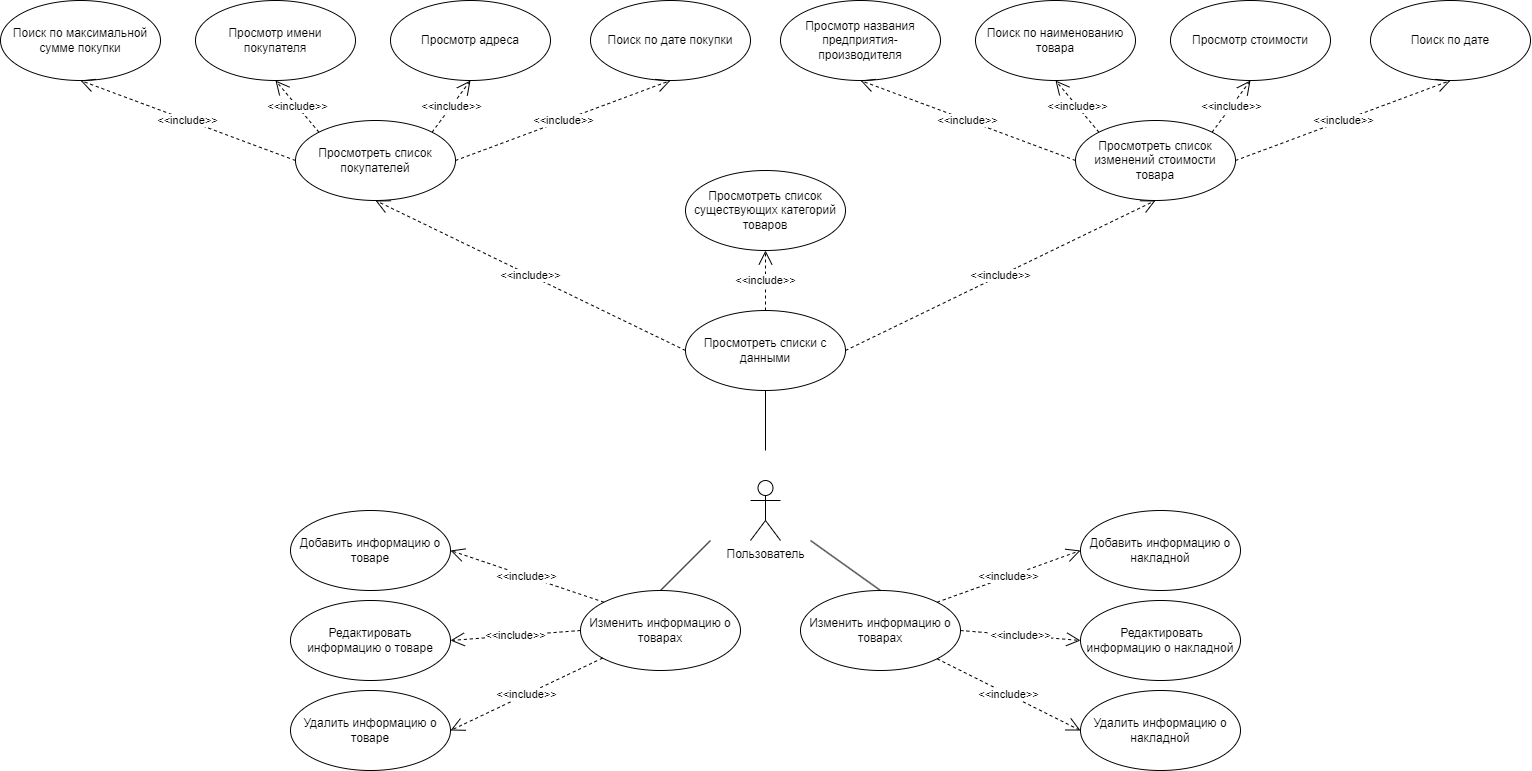

The diagram above was exported from draw.io. Its source (the exported page's mxGraphModel, read from the mxfile embedded in the PNG):
<mxGraphModel dx="2140" dy="1822" grid="1" gridSize="10" guides="1" tooltips="1" connect="1" arrows="1" fold="1" page="1" pageScale="1" pageWidth="827" pageHeight="1169" math="0" shadow="0">
  <root>
    <mxCell id="0" />
    <mxCell id="1" parent="0" />
    <mxCell id="eEhsx_ObsrRtTRMgEPJE-1" value="Пользователь" style="shape=umlActor;verticalLabelPosition=bottom;verticalAlign=top;html=1;outlineConnect=0;" parent="1" vertex="1">
      <mxGeometry x="350" y="160" width="30" height="60" as="geometry" />
    </mxCell>
    <mxCell id="eEhsx_ObsrRtTRMgEPJE-2" value="Изменить информацию о товарах" style="ellipse;whiteSpace=wrap;html=1;" parent="1" vertex="1">
      <mxGeometry x="180" y="270" width="160" height="80" as="geometry" />
    </mxCell>
    <mxCell id="eEhsx_ObsrRtTRMgEPJE-3" value="Добавить информацию о товаре" style="ellipse;whiteSpace=wrap;html=1;" parent="1" vertex="1">
      <mxGeometry x="-110" y="190" width="160" height="80" as="geometry" />
    </mxCell>
    <mxCell id="eEhsx_ObsrRtTRMgEPJE-4" value="Редактировать информацию о товаре" style="ellipse;whiteSpace=wrap;html=1;" parent="1" vertex="1">
      <mxGeometry x="-110" y="280" width="160" height="80" as="geometry" />
    </mxCell>
    <mxCell id="eEhsx_ObsrRtTRMgEPJE-5" value="Удалить информацию о товаре" style="ellipse;whiteSpace=wrap;html=1;" parent="1" vertex="1">
      <mxGeometry x="-110" y="370" width="160" height="80" as="geometry" />
    </mxCell>
    <mxCell id="eEhsx_ObsrRtTRMgEPJE-9" value="Изменить информацию о товарах" style="ellipse;whiteSpace=wrap;html=1;" parent="1" vertex="1">
      <mxGeometry x="400" y="270" width="160" height="80" as="geometry" />
    </mxCell>
    <mxCell id="eEhsx_ObsrRtTRMgEPJE-10" value="Добавить информацию о накладной" style="ellipse;whiteSpace=wrap;html=1;" parent="1" vertex="1">
      <mxGeometry x="680" y="190" width="160" height="80" as="geometry" />
    </mxCell>
    <mxCell id="eEhsx_ObsrRtTRMgEPJE-11" value="&amp;nbsp;Редактировать информацию о накладной" style="ellipse;whiteSpace=wrap;html=1;" parent="1" vertex="1">
      <mxGeometry x="680" y="280" width="160" height="80" as="geometry" />
    </mxCell>
    <mxCell id="eEhsx_ObsrRtTRMgEPJE-12" value="Удалить информацию о накладной" style="ellipse;whiteSpace=wrap;html=1;" parent="1" vertex="1">
      <mxGeometry x="680" y="370" width="160" height="80" as="geometry" />
    </mxCell>
    <mxCell id="eEhsx_ObsrRtTRMgEPJE-16" value="" style="endArrow=none;html=1;rounded=0;exitX=0.5;exitY=0;exitDx=0;exitDy=0;" parent="1" source="eEhsx_ObsrRtTRMgEPJE-2" edge="1">
      <mxGeometry width="50" height="50" relative="1" as="geometry">
        <mxPoint x="260" y="270" as="sourcePoint" />
        <mxPoint x="310" y="220" as="targetPoint" />
      </mxGeometry>
    </mxCell>
    <mxCell id="eEhsx_ObsrRtTRMgEPJE-17" value="" style="endArrow=none;html=1;rounded=0;entryX=0.5;entryY=0;entryDx=0;entryDy=0;" parent="1" target="eEhsx_ObsrRtTRMgEPJE-9" edge="1">
      <mxGeometry width="50" height="50" relative="1" as="geometry">
        <mxPoint x="410" y="220" as="sourcePoint" />
        <mxPoint x="464" y="200" as="targetPoint" />
      </mxGeometry>
    </mxCell>
    <mxCell id="f2wmmfYFkPUeeXXOsO87-1" value="&amp;lt;&amp;lt;include&amp;gt;&amp;gt;" style="endArrow=open;endSize=12;dashed=1;html=1;rounded=0;exitX=0;exitY=0;exitDx=0;exitDy=0;entryX=1;entryY=0.5;entryDx=0;entryDy=0;" edge="1" parent="1" source="eEhsx_ObsrRtTRMgEPJE-2" target="eEhsx_ObsrRtTRMgEPJE-3">
      <mxGeometry width="160" relative="1" as="geometry">
        <mxPoint x="140" y="110" as="sourcePoint" />
        <mxPoint x="300" y="110" as="targetPoint" />
      </mxGeometry>
    </mxCell>
    <mxCell id="f2wmmfYFkPUeeXXOsO87-2" value="&amp;lt;&amp;lt;include&amp;gt;&amp;gt;" style="endArrow=open;endSize=12;dashed=1;html=1;rounded=0;exitX=0;exitY=0.5;exitDx=0;exitDy=0;entryX=1;entryY=0.5;entryDx=0;entryDy=0;" edge="1" parent="1" source="eEhsx_ObsrRtTRMgEPJE-2" target="eEhsx_ObsrRtTRMgEPJE-4">
      <mxGeometry width="160" relative="1" as="geometry">
        <mxPoint x="273" y="432" as="sourcePoint" />
        <mxPoint x="180" y="380" as="targetPoint" />
      </mxGeometry>
    </mxCell>
    <mxCell id="f2wmmfYFkPUeeXXOsO87-3" value="&amp;lt;&amp;lt;include&amp;gt;&amp;gt;" style="endArrow=open;endSize=12;dashed=1;html=1;rounded=0;entryX=1;entryY=0.5;entryDx=0;entryDy=0;" edge="1" parent="1" source="eEhsx_ObsrRtTRMgEPJE-2" target="eEhsx_ObsrRtTRMgEPJE-5">
      <mxGeometry width="160" relative="1" as="geometry">
        <mxPoint x="210" y="380" as="sourcePoint" />
        <mxPoint x="140" y="390" as="targetPoint" />
      </mxGeometry>
    </mxCell>
    <mxCell id="f2wmmfYFkPUeeXXOsO87-4" value="&amp;lt;&amp;lt;include&amp;gt;&amp;gt;" style="endArrow=open;endSize=12;dashed=1;html=1;rounded=0;exitX=1;exitY=1;exitDx=0;exitDy=0;entryX=0;entryY=0.5;entryDx=0;entryDy=0;" edge="1" parent="1" source="eEhsx_ObsrRtTRMgEPJE-9" target="eEhsx_ObsrRtTRMgEPJE-12">
      <mxGeometry width="160" relative="1" as="geometry">
        <mxPoint x="516" y="400" as="sourcePoint" />
        <mxPoint x="550" y="440" as="targetPoint" />
      </mxGeometry>
    </mxCell>
    <mxCell id="f2wmmfYFkPUeeXXOsO87-5" value="&amp;lt;&amp;lt;include&amp;gt;&amp;gt;" style="endArrow=open;endSize=12;dashed=1;html=1;rounded=0;exitX=1;exitY=0;exitDx=0;exitDy=0;entryX=0;entryY=0.5;entryDx=0;entryDy=0;" edge="1" parent="1" source="eEhsx_ObsrRtTRMgEPJE-9" target="eEhsx_ObsrRtTRMgEPJE-10">
      <mxGeometry x="-0.0067" width="160" relative="1" as="geometry">
        <mxPoint x="530" y="118" as="sourcePoint" />
        <mxPoint x="613" y="190" as="targetPoint" />
        <mxPoint as="offset" />
      </mxGeometry>
    </mxCell>
    <mxCell id="f2wmmfYFkPUeeXXOsO87-6" value="&amp;lt;&amp;lt;include&amp;gt;&amp;gt;" style="endArrow=open;endSize=12;dashed=1;html=1;rounded=0;exitX=1;exitY=0.5;exitDx=0;exitDy=0;entryX=0;entryY=0.5;entryDx=0;entryDy=0;" edge="1" parent="1" source="eEhsx_ObsrRtTRMgEPJE-9" target="eEhsx_ObsrRtTRMgEPJE-11">
      <mxGeometry width="160" relative="1" as="geometry">
        <mxPoint x="590" y="312" as="sourcePoint" />
        <mxPoint x="673" y="260" as="targetPoint" />
      </mxGeometry>
    </mxCell>
    <mxCell id="f2wmmfYFkPUeeXXOsO87-7" value="Просмотреть список покупателей" style="ellipse;whiteSpace=wrap;html=1;" vertex="1" parent="1">
      <mxGeometry x="-105" y="-200" width="160" height="80" as="geometry" />
    </mxCell>
    <mxCell id="f2wmmfYFkPUeeXXOsO87-8" value="Поиск по максимальной сумме покупки" style="ellipse;whiteSpace=wrap;html=1;" vertex="1" parent="1">
      <mxGeometry x="-400" y="-320" width="160" height="80" as="geometry" />
    </mxCell>
    <mxCell id="f2wmmfYFkPUeeXXOsO87-9" value="Просмотр имени покупателя" style="ellipse;whiteSpace=wrap;html=1;" vertex="1" parent="1">
      <mxGeometry x="-205" y="-320" width="160" height="80" as="geometry" />
    </mxCell>
    <mxCell id="f2wmmfYFkPUeeXXOsO87-10" value="Просмотр адреса" style="ellipse;whiteSpace=wrap;html=1;" vertex="1" parent="1">
      <mxGeometry x="-10" y="-320" width="160" height="80" as="geometry" />
    </mxCell>
    <mxCell id="f2wmmfYFkPUeeXXOsO87-11" value="Поиск по дате покупки" style="ellipse;whiteSpace=wrap;html=1;" vertex="1" parent="1">
      <mxGeometry x="190" y="-320" width="160" height="80" as="geometry" />
    </mxCell>
    <mxCell id="f2wmmfYFkPUeeXXOsO87-12" value="&amp;lt;&amp;lt;include&amp;gt;&amp;gt;" style="endArrow=open;endSize=12;dashed=1;html=1;rounded=0;exitX=0;exitY=0.5;exitDx=0;exitDy=0;entryX=0.5;entryY=1;entryDx=0;entryDy=0;" edge="1" parent="1" source="f2wmmfYFkPUeeXXOsO87-7" target="f2wmmfYFkPUeeXXOsO87-8">
      <mxGeometry width="160" relative="1" as="geometry">
        <mxPoint x="-187" y="-138" as="sourcePoint" />
        <mxPoint x="-280" y="-190" as="targetPoint" />
      </mxGeometry>
    </mxCell>
    <mxCell id="f2wmmfYFkPUeeXXOsO87-13" value="&amp;lt;&amp;lt;include&amp;gt;&amp;gt;" style="endArrow=open;endSize=12;dashed=1;html=1;rounded=0;exitX=0;exitY=0;exitDx=0;exitDy=0;entryX=0.5;entryY=1;entryDx=0;entryDy=0;" edge="1" parent="1" source="f2wmmfYFkPUeeXXOsO87-7" target="f2wmmfYFkPUeeXXOsO87-9">
      <mxGeometry width="160" relative="1" as="geometry">
        <mxPoint x="-125" y="-140" as="sourcePoint" />
        <mxPoint x="-340" y="-220" as="targetPoint" />
      </mxGeometry>
    </mxCell>
    <mxCell id="f2wmmfYFkPUeeXXOsO87-14" value="&amp;lt;&amp;lt;include&amp;gt;&amp;gt;" style="endArrow=open;endSize=12;dashed=1;html=1;rounded=0;exitX=1;exitY=0;exitDx=0;exitDy=0;entryX=0.5;entryY=1;entryDx=0;entryDy=0;" edge="1" parent="1" source="f2wmmfYFkPUeeXXOsO87-7" target="f2wmmfYFkPUeeXXOsO87-10">
      <mxGeometry width="160" relative="1" as="geometry">
        <mxPoint x="233" y="-148" as="sourcePoint" />
        <mxPoint x="190" y="-200" as="targetPoint" />
      </mxGeometry>
    </mxCell>
    <mxCell id="f2wmmfYFkPUeeXXOsO87-15" value="&amp;lt;&amp;lt;include&amp;gt;&amp;gt;" style="endArrow=open;endSize=12;dashed=1;html=1;rounded=0;exitX=1;exitY=0.5;exitDx=0;exitDy=0;entryX=0.5;entryY=1;entryDx=0;entryDy=0;" edge="1" parent="1" source="f2wmmfYFkPUeeXXOsO87-7" target="f2wmmfYFkPUeeXXOsO87-11">
      <mxGeometry width="160" relative="1" as="geometry">
        <mxPoint x="112" y="-168" as="sourcePoint" />
        <mxPoint x="150" y="-220" as="targetPoint" />
      </mxGeometry>
    </mxCell>
    <mxCell id="f2wmmfYFkPUeeXXOsO87-17" value="Просмотреть список изменений стоимости товара" style="ellipse;whiteSpace=wrap;html=1;" vertex="1" parent="1">
      <mxGeometry x="675" y="-200" width="160" height="80" as="geometry" />
    </mxCell>
    <mxCell id="f2wmmfYFkPUeeXXOsO87-18" value="Просмотр названия предприятия-производителя" style="ellipse;whiteSpace=wrap;html=1;" vertex="1" parent="1">
      <mxGeometry x="380" y="-320" width="160" height="80" as="geometry" />
    </mxCell>
    <mxCell id="f2wmmfYFkPUeeXXOsO87-19" value="Поиск по наименованию товара" style="ellipse;whiteSpace=wrap;html=1;" vertex="1" parent="1">
      <mxGeometry x="575" y="-320" width="160" height="80" as="geometry" />
    </mxCell>
    <mxCell id="f2wmmfYFkPUeeXXOsO87-20" value="Просмотр стоимости" style="ellipse;whiteSpace=wrap;html=1;" vertex="1" parent="1">
      <mxGeometry x="770" y="-320" width="160" height="80" as="geometry" />
    </mxCell>
    <mxCell id="f2wmmfYFkPUeeXXOsO87-21" value="Поиск по дате" style="ellipse;whiteSpace=wrap;html=1;" vertex="1" parent="1">
      <mxGeometry x="970" y="-320" width="160" height="80" as="geometry" />
    </mxCell>
    <mxCell id="f2wmmfYFkPUeeXXOsO87-22" value="&amp;lt;&amp;lt;include&amp;gt;&amp;gt;" style="endArrow=open;endSize=12;dashed=1;html=1;rounded=0;exitX=0;exitY=0.5;exitDx=0;exitDy=0;entryX=0.5;entryY=1;entryDx=0;entryDy=0;" edge="1" source="f2wmmfYFkPUeeXXOsO87-17" target="f2wmmfYFkPUeeXXOsO87-18" parent="1">
      <mxGeometry width="160" relative="1" as="geometry">
        <mxPoint x="593" y="-138" as="sourcePoint" />
        <mxPoint x="500" y="-190" as="targetPoint" />
      </mxGeometry>
    </mxCell>
    <mxCell id="f2wmmfYFkPUeeXXOsO87-23" value="&amp;lt;&amp;lt;include&amp;gt;&amp;gt;" style="endArrow=open;endSize=12;dashed=1;html=1;rounded=0;exitX=0;exitY=0;exitDx=0;exitDy=0;entryX=0.5;entryY=1;entryDx=0;entryDy=0;" edge="1" source="f2wmmfYFkPUeeXXOsO87-17" target="f2wmmfYFkPUeeXXOsO87-19" parent="1">
      <mxGeometry width="160" relative="1" as="geometry">
        <mxPoint x="655" y="-140" as="sourcePoint" />
        <mxPoint x="440" y="-220" as="targetPoint" />
      </mxGeometry>
    </mxCell>
    <mxCell id="f2wmmfYFkPUeeXXOsO87-24" value="&amp;lt;&amp;lt;include&amp;gt;&amp;gt;" style="endArrow=open;endSize=12;dashed=1;html=1;rounded=0;exitX=1;exitY=0;exitDx=0;exitDy=0;entryX=0.5;entryY=1;entryDx=0;entryDy=0;" edge="1" source="f2wmmfYFkPUeeXXOsO87-17" target="f2wmmfYFkPUeeXXOsO87-20" parent="1">
      <mxGeometry width="160" relative="1" as="geometry">
        <mxPoint x="1013" y="-148" as="sourcePoint" />
        <mxPoint x="970" y="-200" as="targetPoint" />
      </mxGeometry>
    </mxCell>
    <mxCell id="f2wmmfYFkPUeeXXOsO87-25" value="&amp;lt;&amp;lt;include&amp;gt;&amp;gt;" style="endArrow=open;endSize=12;dashed=1;html=1;rounded=0;exitX=1;exitY=0.5;exitDx=0;exitDy=0;entryX=0.5;entryY=1;entryDx=0;entryDy=0;" edge="1" source="f2wmmfYFkPUeeXXOsO87-17" target="f2wmmfYFkPUeeXXOsO87-21" parent="1">
      <mxGeometry width="160" relative="1" as="geometry">
        <mxPoint x="892" y="-168" as="sourcePoint" />
        <mxPoint x="930" y="-220" as="targetPoint" />
      </mxGeometry>
    </mxCell>
    <mxCell id="f2wmmfYFkPUeeXXOsO87-26" value="Просмотреть списки с данными" style="ellipse;whiteSpace=wrap;html=1;" vertex="1" parent="1">
      <mxGeometry x="285" y="-10" width="160" height="80" as="geometry" />
    </mxCell>
    <mxCell id="f2wmmfYFkPUeeXXOsO87-27" value="" style="endArrow=none;html=1;rounded=0;exitX=0.5;exitY=1;exitDx=0;exitDy=0;" edge="1" parent="1" source="f2wmmfYFkPUeeXXOsO87-26">
      <mxGeometry width="50" height="50" relative="1" as="geometry">
        <mxPoint x="220" y="120" as="sourcePoint" />
        <mxPoint x="365" y="130" as="targetPoint" />
      </mxGeometry>
    </mxCell>
    <mxCell id="f2wmmfYFkPUeeXXOsO87-28" value="Просмотреть&amp;nbsp;список существующих категорий товаров" style="ellipse;whiteSpace=wrap;html=1;" vertex="1" parent="1">
      <mxGeometry x="285" y="-150" width="160" height="80" as="geometry" />
    </mxCell>
    <mxCell id="f2wmmfYFkPUeeXXOsO87-30" value="&amp;lt;&amp;lt;include&amp;gt;&amp;gt;" style="endArrow=open;endSize=12;dashed=1;html=1;rounded=0;exitX=0;exitY=0.5;exitDx=0;exitDy=0;entryX=0.5;entryY=1;entryDx=0;entryDy=0;" edge="1" parent="1" source="f2wmmfYFkPUeeXXOsO87-26" target="f2wmmfYFkPUeeXXOsO87-7">
      <mxGeometry width="160" relative="1" as="geometry">
        <mxPoint x="-27.5" y="90" as="sourcePoint" />
        <mxPoint x="187.5" y="10" as="targetPoint" />
      </mxGeometry>
    </mxCell>
    <mxCell id="f2wmmfYFkPUeeXXOsO87-31" value="&amp;lt;&amp;lt;include&amp;gt;&amp;gt;" style="endArrow=open;endSize=12;dashed=1;html=1;rounded=0;exitX=0.5;exitY=0;exitDx=0;exitDy=0;entryX=0.5;entryY=1;entryDx=0;entryDy=0;" edge="1" parent="1" source="f2wmmfYFkPUeeXXOsO87-26" target="f2wmmfYFkPUeeXXOsO87-28">
      <mxGeometry width="160" relative="1" as="geometry">
        <mxPoint x="260" y="70" as="sourcePoint" />
        <mxPoint x="-50" y="-80" as="targetPoint" />
      </mxGeometry>
    </mxCell>
    <mxCell id="f2wmmfYFkPUeeXXOsO87-32" value="&amp;lt;&amp;lt;include&amp;gt;&amp;gt;" style="endArrow=open;endSize=12;dashed=1;html=1;rounded=0;exitX=1;exitY=0.5;exitDx=0;exitDy=0;entryX=0.5;entryY=1;entryDx=0;entryDy=0;" edge="1" parent="1" source="f2wmmfYFkPUeeXXOsO87-26" target="f2wmmfYFkPUeeXXOsO87-17">
      <mxGeometry width="160" relative="1" as="geometry">
        <mxPoint x="650" y="-20" as="sourcePoint" />
        <mxPoint x="650" y="-80" as="targetPoint" />
      </mxGeometry>
    </mxCell>
  </root>
</mxGraphModel>